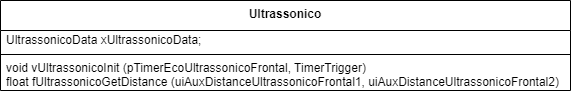

The diagram above was exported from draw.io. Its source (the exported page's mxGraphModel, read from the mxfile embedded in the PNG):
<mxGraphModel dx="1120" dy="506" grid="1" gridSize="10" guides="1" tooltips="1" connect="1" arrows="1" fold="1" page="1" pageScale="1" pageWidth="827" pageHeight="1169" math="0" shadow="0">
  <root>
    <mxCell id="0" />
    <mxCell id="1" parent="0" />
    <mxCell id="DBe1SCl-0-lS5GMc6WW7-9" value="&lt;b&gt;Ultrassonico&lt;/b&gt;" style="swimlane;fontStyle=0;align=center;verticalAlign=top;childLayout=stackLayout;horizontal=1;startSize=30;horizontalStack=0;resizeParent=1;resizeParentMax=0;resizeLast=0;collapsible=0;marginBottom=0;html=1;whiteSpace=wrap;" vertex="1" parent="1">
      <mxGeometry x="120" y="585" width="570" height="90" as="geometry" />
    </mxCell>
    <mxCell id="DBe1SCl-0-lS5GMc6WW7-10" value="UltrassonicoData xUltrassonicoData;" style="text;html=1;strokeColor=none;fillColor=none;align=left;verticalAlign=middle;spacingLeft=4;spacingRight=4;overflow=hidden;rotatable=0;points=[[0,0.5],[1,0.5]];portConstraint=eastwest;whiteSpace=wrap;" vertex="1" parent="DBe1SCl-0-lS5GMc6WW7-9">
      <mxGeometry y="30" width="570" height="20" as="geometry" />
    </mxCell>
    <mxCell id="DBe1SCl-0-lS5GMc6WW7-11" value="" style="line;strokeWidth=1;fillColor=none;align=left;verticalAlign=middle;spacingTop=-1;spacingLeft=3;spacingRight=3;rotatable=0;labelPosition=right;points=[];portConstraint=eastwest;" vertex="1" parent="DBe1SCl-0-lS5GMc6WW7-9">
      <mxGeometry y="50" width="570" height="8" as="geometry" />
    </mxCell>
    <mxCell id="DBe1SCl-0-lS5GMc6WW7-12" value="void&amp;nbsp;vUltrassonicoInit (pTimerEcoUltrassonicoFrontal, TimerTrigger)&lt;div&gt;&lt;div&gt;float&amp;nbsp;fUltrassonicoGetDistance (uiAuxDistanceUltrassonicoFrontal1,&amp;nbsp;uiAuxDistanceUltrassonicoFrontal2)&lt;/div&gt;&lt;/div&gt;" style="text;html=1;strokeColor=none;fillColor=none;align=left;verticalAlign=middle;spacingLeft=4;spacingRight=4;overflow=hidden;rotatable=0;points=[[0,0.5],[1,0.5]];portConstraint=eastwest;whiteSpace=wrap;" vertex="1" parent="DBe1SCl-0-lS5GMc6WW7-9">
      <mxGeometry y="58" width="570" height="32" as="geometry" />
    </mxCell>
  </root>
</mxGraphModel>